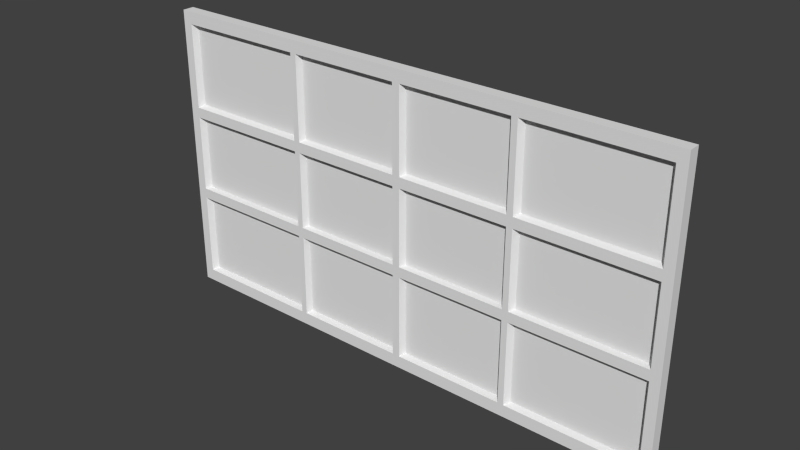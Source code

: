# Source: fenetres.blend  (saved by Blender 2.77.0; exported with 4.5.12 LTS)
import bpy
from mathutils import Matrix  # noqa: F401  (used for matrix-valued properties, if any)

bpy.ops.wm.read_factory_settings(use_empty=True)
scene = bpy.context.scene
scene.name = 'Scene'

# ---- collections
col_collection_1 = bpy.data.collections.new('Collection 1'); scene.collection.children.link(col_collection_1)

# ---- materials (node trees are filled in below, after node groups)
mat_material = bpy.data.materials.new('Material')
mat_material.alpha_threshold = 0.0
mat_material.use_transparent_shadow = False
mat_material.roughness = 0.5
mat_material.line_color = (0.0, 0.0, 0.0, 1.0)

# ---- material node trees

# ---- world
world_world = bpy.data.worlds.new('World'); scene.world = world_world
world_world.color = (0.05088, 0.05088, 0.05088)
world_world.use_sun_shadow = False
world_world.sun_shadow_jitter_overblur = 0.0
world_world.cycles.sampling_method = 'NONE'
world_world.cycles.sample_map_resolution = 256

# ---- meshes
me_cube = bpy.data.meshes.new('Cube')
me_cube.from_pydata([(-0.475, 1.0, 1.0), (-0.475, 1.0, 0.9), (-0.95, 1.0, 0.9), (-0.95, 1.609e-07, 1.0), (-0.95, -1.0, 0.9), (-1.0, -1.0, 1.0), (-1.0, 1.0, 1.0), (-0.95, -1.0, 1.0), (-0.95, 1.0, 1.0), (-1.0, 1.848e-07, 0.9), (-1.0, 1.788e-07, 1.0), (-1.0, 1.0, 0.9), (-1.0, -1.0, 0.9), (-0.475, -1.0, 0.9), (-0.475, -8.941e-09, 1.0), (-0.475, -1.0, 1.0), (-0.4275, -1.0, 1.0), (-0.4275, 1.0, 0.9), (-0.4275, -1.0, 0.9), (-0.4275, 1.0, 1.0), (-0.4275, -2.593e-08, 1.0), (-0.0252, -1.712e-07, 1.0), (-0.0252, -1.0, 1.0), (-0.02519, 1.0, 0.9), (-0.0252, -1.0, 0.9), (-0.02519, 1.0, 1.0), (-0.95, 1.0, 0.3525), (-0.475, -1.0, 0.3525), (-0.95, -1.0, 0.3525), (-1.0, 2.223e-07, 0.3525), (-1.0, 1.0, 0.3525), (-1.0, -1.0, 0.3525), (-0.475, 1.0, 0.3525), (-0.4275, 1.0, 0.3525), (-0.4275, -1.0, 0.3525), (-0.0252, -1.0, 0.3525), (-0.02519, 1.0, 0.3525), (-0.475, -1.0, 0.258), (-0.95, -1.0, 0.258), (-1.0, 2.28e-07, 0.258), (-0.4275, -1.0, 0.258), (-0.0252, -1.0, 0.258), (-0.95, 1.0, 0.258), (-1.0, 1.0, 0.258), (-1.0, -1.0, 0.258), (-0.475, 1.0, 0.258), (-0.4275, 1.0, 0.258), (-0.02519, 1.0, 0.258), (-0.9635, -3.0, 0.9155), (-1.0, -3.0, 1.0), (-0.95, -3.0, 1.0), (-1.0, -3.0, 0.9), (-0.4615, -3.0, 0.9155), (-0.475, -3.0, 1.0), (-0.4275, -3.0, 1.0), (-0.4382, -3.0, 0.9146), (-0.0252, -3.0, 1.0), (-0.01446, -3.0, 0.9146), (-0.4615, -3.0, 0.337), (-0.9635, -3.0, 0.337), (-1.0, -3.0, 0.3525), (-0.4382, -3.0, 0.3379), (-0.01446, -3.0, 0.3379), (-0.4614, -3.0, 0.2654), (-0.9636, -3.0, 0.2654), (-0.4386, -3.0, 0.2651), (-0.01413, -3.0, 0.2651), (-1.0, -3.0, 0.258), (0.475, 1.0, 1.0), (0.475, 1.0, 0.9), (0.95, 1.0, 0.9), (0.95, 1.609e-07, 1.0), (0.95, -1.0, 0.9), (1.0, -1.0, 1.0), (1.0, 1.0, 1.0), (0.95, -1.0, 1.0), (0.95, 1.0, 1.0), (0.0, -1.0, 0.9), (1.0, 1.848e-07, 0.9), (0.0, 1.0, 0.9), (0.0, 1.0, 1.0), (0.0, -1.0, 1.0), (1.0, 1.788e-07, 1.0), (1.0, 1.0, 0.9), (0.0, -1.788e-07, 1.0), (1.0, -1.0, 0.9), (0.475, -1.0, 0.9), (0.475, -8.941e-09, 1.0), (0.475, -1.0, 1.0), (0.4275, -1.0, 1.0), (0.4275, 1.0, 0.9), (0.4275, -1.0, 0.9), (0.4275, 1.0, 1.0), (0.4275, -2.593e-08, 1.0), (0.0252, -1.712e-07, 1.0), (0.0252, -1.0, 1.0), (0.02519, 1.0, 0.9), (0.0252, -1.0, 0.9), (0.02519, 1.0, 1.0), (0.95, 1.0, 0.3525), (0.475, -1.0, 0.3525), (0.95, -1.0, 0.3525), (1.0, 2.223e-07, 0.3525), (0.0, -1.0, 0.3525), (1.0, 1.0, 0.3525), (1.0, -1.0, 0.3525), (0.0, 1.0, 0.3525), (0.475, 1.0, 0.3525), (0.4275, 1.0, 0.3525), (0.4275, -1.0, 0.3525), (0.0252, -1.0, 0.3525), (0.02519, 1.0, 0.3525), (0.475, -1.0, 0.258), (0.95, -1.0, 0.258), (1.0, 2.28e-07, 0.258), (0.0, -1.0, 0.258), (0.4275, -1.0, 0.258), (0.0252, -1.0, 0.258), (0.95, 1.0, 0.258), (1.0, 1.0, 0.258), (1.0, -1.0, 0.258), (0.0, 1.0, 0.258), (0.475, 1.0, 0.258), (0.4275, 1.0, 0.258), (0.02519, 1.0, 0.258), (0.9635, -3.0, 0.9155), (1.0, -3.0, 1.0), (0.95, -3.0, 1.0), (0.0, -3.0, 0.9), (0.0, -3.0, 1.0), (1.0, -3.0, 0.9), (0.4615, -3.0, 0.9155), (0.475, -3.0, 1.0), (0.4275, -3.0, 1.0), (0.4382, -3.0, 0.9146), (0.0252, -3.0, 1.0), (0.01446, -3.0, 0.9146), (0.4615, -3.0, 0.337), (0.9635, -3.0, 0.337), (0.0, -3.0, 0.3525), (1.0, -3.0, 0.3525), (0.4382, -3.0, 0.3379), (0.01446, -3.0, 0.3379), (0.4614, -3.0, 0.2654), (0.9636, -3.0, 0.2654), (0.0, -3.0, 0.258), (0.4386, -3.0, 0.2651), (0.01413, -3.0, 0.2651), (1.0, -3.0, 0.258), (-0.475, 1.0, 0.0), (-0.475, 1.0, -1.0), (-0.475, 1.0, -0.9), (-0.95, 1.0, -0.9), (-0.95, 1.609e-07, -1.0), (-0.95, -1.0, -0.9), (-1.0, -1.0, -1.0), (-1.0, 1.0, -1.0), (-0.95, -1.0, 0.0), (-0.95, 1.0, 0.0), (-0.95, -1.0, -1.0), (-0.95, 1.0, -1.0), (-1.0, 1.848e-07, -0.9), (-1.0, -1.0, 0.0), (-1.0, 1.0, 0.0), (-1.0, 1.788e-07, -1.0), (-1.0, 2.384e-07, 0.0), (-1.0, 1.0, -0.9), (-1.0, -1.0, -0.9), (-0.475, -1.0, -0.9), (-0.475, -8.941e-09, -1.0), (-0.475, -1.0, 0.0), (-0.475, -1.0, -1.0), (-0.4275, -1.0, -1.0), (-0.4275, 1.0, -0.9), (-0.4275, -1.0, -0.9), (-0.4275, -1.0, 0.0), (-0.4275, 1.0, 0.0), (-0.4275, 1.0, -1.0), (-0.4275, -2.593e-08, -1.0), (-0.0252, -1.712e-07, -1.0), (-0.0252, -1.0, -1.0), (-0.02519, 1.0, -0.9), (-0.0252, -1.0, -0.9), (-0.0252, -1.0, 0.0), (-0.02519, 1.0, 0.0), (-0.02519, 1.0, -1.0), (-0.95, 1.0, -0.3525), (-0.475, -1.0, -0.3525), (-0.95, -1.0, -0.3525), (-1.0, 2.223e-07, -0.3525), (-1.0, 1.0, -0.3525), (-1.0, -1.0, -0.3525), (-0.475, 1.0, -0.3525), (-0.4275, 1.0, -0.3525), (-0.4275, -1.0, -0.3525), (-0.0252, -1.0, -0.3525), (-0.02519, 1.0, -0.3525), (-0.475, -1.0, -0.258), (-0.95, -1.0, -0.258), (-1.0, 2.28e-07, -0.258), (-0.4275, -1.0, -0.258), (-0.0252, -1.0, -0.258), (-0.95, 1.0, -0.258), (-1.0, 1.0, -0.258), (-1.0, -1.0, -0.258), (-0.475, 1.0, -0.258), (-0.4275, 1.0, -0.258), (-0.02519, 1.0, -0.258), (-0.9635, -3.0, -0.9155), (-1.0, -3.0, -1.0), (-0.9636, -3.0, 0.0), (-0.95, -3.0, -1.0), (-1.0, -3.0, 0.0), (-1.0, -3.0, -0.9), (-0.4615, -3.0, -0.9155), (-0.4614, -3.0, 0.0), (-0.475, -3.0, -1.0), (-0.4275, -3.0, -1.0), (-0.4382, -3.0, -0.9146), (-0.4386, -3.0, 0.0), (-0.0252, -3.0, -1.0), (-0.01446, -3.0, -0.9146), (-0.01413, -3.0, 0.0), (-0.4615, -3.0, -0.337), (-0.9635, -3.0, -0.337), (-1.0, -3.0, -0.3525), (-0.4382, -3.0, -0.3379), (-0.01446, -3.0, -0.3379), (-0.4614, -3.0, -0.2654), (-0.9636, -3.0, -0.2654), (-0.4386, -3.0, -0.2651), (-0.01413, -3.0, -0.2651), (-1.0, -3.0, -0.258), (0.475, 1.0, 0.0), (0.475, 1.0, -1.0), (0.475, 1.0, -0.9), (0.95, 1.0, -0.9), (0.95, 1.609e-07, -1.0), (0.95, -1.0, -0.9), (1.0, -1.0, -1.0), (1.0, 1.0, -1.0), (0.95, -1.0, 0.0), (0.95, 1.0, 0.0), (0.95, -1.0, -1.0), (0.95, 1.0, -1.0), (0.0, -1.0, -0.9), (1.0, 1.848e-07, -0.9), (1.0, -1.0, 0.0), (1.0, 1.0, 0.0), (0.0, 1.0, -0.9), (0.0, 1.0, -1.0), (0.0, -1.0, -1.0), (1.0, 1.788e-07, -1.0), (0.0, 1.0, 0.0), (1.0, 2.384e-07, 0.0), (0.0, -1.0, 0.0), (1.0, 1.0, -0.9), (0.0, -1.788e-07, -1.0), (1.0, -1.0, -0.9), (0.475, -1.0, -0.9), (0.475, -8.941e-09, -1.0), (0.475, -1.0, 0.0), (0.475, -1.0, -1.0), (0.4275, -1.0, -1.0), (0.4275, 1.0, -0.9), (0.4275, -1.0, -0.9), (0.4275, -1.0, 0.0), (0.4275, 1.0, 0.0), (0.4275, 1.0, -1.0), (0.4275, -2.593e-08, -1.0), (0.0252, -1.712e-07, -1.0), (0.0252, -1.0, -1.0), (0.02519, 1.0, -0.9), (0.0252, -1.0, -0.9), (0.0252, -1.0, 0.0), (0.02519, 1.0, 0.0), (0.02519, 1.0, -1.0), (0.95, 1.0, -0.3525), (0.475, -1.0, -0.3525), (0.95, -1.0, -0.3525), (1.0, 2.223e-07, -0.3525), (0.0, -1.0, -0.3525), (1.0, 1.0, -0.3525), (1.0, -1.0, -0.3525), (0.0, 1.0, -0.3525), (0.475, 1.0, -0.3525), (0.4275, 1.0, -0.3525), (0.4275, -1.0, -0.3525), (0.0252, -1.0, -0.3525), (0.02519, 1.0, -0.3525), (0.475, -1.0, -0.258), (0.95, -1.0, -0.258), (1.0, 2.28e-07, -0.258), (0.0, -1.0, -0.258), (0.4275, -1.0, -0.258), (0.0252, -1.0, -0.258), (0.95, 1.0, -0.258), (1.0, 1.0, -0.258), (1.0, -1.0, -0.258), (0.0, 1.0, -0.258), (0.475, 1.0, -0.258), (0.4275, 1.0, -0.258), (0.02519, 1.0, -0.258), (0.9635, -3.0, -0.9155), (1.0, -3.0, -1.0), (0.9636, -3.0, 0.0), (0.95, -3.0, -1.0), (0.0, -3.0, -0.9), (1.0, -3.0, 0.0), (0.0, -3.0, -1.0), (0.0, -3.0, 0.0), (1.0, -3.0, -0.9), (0.4615, -3.0, -0.9155), (0.4614, -3.0, 0.0), (0.475, -3.0, -1.0), (0.4275, -3.0, -1.0), (0.4382, -3.0, -0.9146), (0.4386, -3.0, 0.0), (0.0252, -3.0, -1.0), (0.01446, -3.0, -0.9146), (0.01413, -3.0, 0.0), (0.4615, -3.0, -0.337), (0.9635, -3.0, -0.337), (0.0, -3.0, -0.3525), (1.0, -3.0, -0.3525), (0.4382, -3.0, -0.3379), (0.01446, -3.0, -0.3379), (0.4614, -3.0, -0.2654), (0.9636, -3.0, -0.2654), (0.0, -3.0, -0.258), (0.4386, -3.0, -0.2651), (0.01413, -3.0, -0.2651), (1.0, -3.0, -0.258)], [], [(18, 24, 57, 55), (3, 10, 5, 7), (29, 9, 11, 30), (12, 31, 60, 51), (9, 10, 6, 11), (45, 149, 158, 42), (42, 158, 163, 43), (0, 8, 3, 14), (46, 176, 149, 45), (0, 1, 2, 8), (14, 3, 7, 15), (12, 5, 10, 9), (16, 15, 53, 54), (20, 14, 15, 16), (8, 2, 11, 6), (19, 17, 1, 0), (25, 19, 20, 21), (27, 13, 4, 28), (31, 12, 9, 29), (24, 35, 62, 57), (8, 6, 10, 3), (44, 162, 212, 67), (25, 23, 17, 19), (19, 0, 14, 20), (21, 20, 16, 22), (15, 7, 50, 53), (47, 184, 176, 46), (35, 24, 18, 34), (121, 253, 184, 47), (37, 170, 215, 63), (84, 21, 22, 81), (80, 79, 23, 25), (80, 25, 21, 84), (79, 106, 36, 23), (28, 4, 48, 59), (23, 36, 33, 17), (44, 31, 29, 39), (17, 33, 32, 1), (2, 26, 30, 11), (1, 32, 26, 2), (39, 29, 30, 43), (35, 34, 61, 62), (5, 12, 51, 49), (165, 39, 43, 163), (170, 37, 38, 157), (162, 44, 39, 165), (31, 44, 67, 60), (183, 41, 40, 175), (106, 121, 47, 36), (36, 47, 46, 33), (33, 46, 45, 32), (26, 42, 43, 30), (32, 45, 42, 26), (61, 55, 52, 58), (48, 50, 49, 51), (55, 54, 53, 52), (59, 48, 51, 60), (52, 53, 50, 48), (57, 56, 54, 55), (139, 128, 57, 62), (128, 129, 56, 57), (145, 139, 62, 66), (66, 62, 61, 65), (64, 59, 60, 67), (63, 58, 59, 64), (65, 61, 58, 63), (219, 65, 63, 215), (210, 64, 67, 212), (310, 145, 66, 222), (38, 37, 63, 64), (22, 16, 54, 56), (41, 183, 222, 66), (4, 13, 52, 48), (13, 27, 58, 52), (40, 41, 66, 65), (34, 18, 55, 61), (7, 5, 49, 50), (157, 38, 64, 210), (81, 22, 56, 129), (27, 28, 59, 58), (175, 40, 65, 219), (91, 134, 136, 97), (71, 75, 73, 82), (102, 104, 83, 78), (85, 130, 140, 105), (78, 83, 74, 82), (122, 118, 242, 233), (118, 119, 248, 242), (68, 87, 71, 76), (123, 122, 233, 267), (68, 76, 70, 69), (87, 88, 75, 71), (85, 78, 82, 73), (89, 133, 132, 88), (93, 89, 88, 87), (76, 74, 83, 70), (92, 68, 69, 90), (98, 94, 93, 92), (100, 101, 72, 86), (105, 102, 78, 85), (97, 136, 142, 110), (76, 71, 82, 74), (120, 148, 308, 247), (98, 92, 90, 96), (92, 93, 87, 68), (94, 95, 89, 93), (88, 132, 127, 75), (124, 123, 267, 275), (110, 109, 91, 97), (255, 310, 145, 115), (121, 124, 275, 253), (112, 143, 313, 261), (84, 81, 95, 94), (80, 98, 96, 79), (80, 84, 94, 98), (79, 96, 111, 106), (101, 138, 125, 72), (96, 90, 108, 111), (120, 114, 102, 105), (103, 139, 128, 77), (90, 69, 107, 108), (70, 83, 104, 99), (69, 70, 99, 107), (114, 119, 104, 102), (110, 142, 141, 109), (73, 126, 130, 85), (254, 248, 119, 114), (261, 241, 113, 112), (247, 254, 114, 120), (105, 140, 148, 120), (274, 266, 116, 117), (115, 145, 139, 103), (106, 111, 124, 121), (111, 108, 123, 124), (108, 107, 122, 123), (99, 104, 119, 118), (107, 99, 118, 122), (141, 137, 131, 134), (125, 130, 126, 127), (134, 131, 132, 133), (138, 140, 130, 125), (131, 125, 127, 132), (136, 134, 133, 135), (139, 142, 136, 128), (128, 136, 135, 129), (145, 147, 142, 139), (147, 146, 141, 142), (144, 148, 140, 138), (143, 144, 138, 137), (146, 143, 137, 141), (317, 313, 143, 146), (305, 308, 148, 144), (310, 320, 147, 145), (113, 144, 143, 112), (95, 135, 133, 89), (117, 147, 320, 274), (72, 125, 131, 86), (77, 128, 129, 81), (86, 131, 137, 100), (116, 146, 147, 117), (109, 141, 134, 91), (75, 127, 126, 73), (241, 305, 144, 113), (81, 129, 135, 95), (100, 137, 138, 101), (266, 317, 146, 116), (174, 218, 221, 182), (153, 159, 155, 164), (189, 190, 166, 161), (167, 213, 225, 191), (161, 166, 156, 164), (205, 202, 158, 149), (202, 203, 163, 158), (150, 169, 153, 160), (206, 205, 149, 176), (150, 160, 152, 151), (169, 171, 159, 153), (167, 161, 164, 155), (172, 217, 216, 171), (178, 172, 171, 169), (160, 156, 166, 152), (177, 150, 151, 173), (185, 179, 178, 177), (187, 188, 154, 168), (191, 189, 161, 167), (182, 221, 227, 195), (160, 153, 164, 156), (204, 232, 212, 162), (185, 177, 173, 181), (177, 178, 169, 150), (179, 180, 172, 178), (171, 216, 211, 159), (207, 206, 176, 184), (195, 194, 174, 182), (299, 207, 184, 253), (197, 228, 215, 170), (257, 251, 180, 179), (250, 185, 181, 249), (250, 257, 179, 185), (249, 181, 196, 284), (183, 222, 310, 255), (188, 224, 208, 154), (181, 173, 193, 196), (170, 215, 219, 175), (204, 199, 189, 191), (173, 151, 192, 193), (152, 166, 190, 186), (151, 152, 186, 192), (199, 203, 190, 189), (195, 227, 226, 194), (155, 209, 213, 167), (165, 163, 203, 199), (170, 157, 198, 197), (162, 165, 199, 204), (191, 225, 232, 204), (183, 175, 200, 201), (284, 196, 207, 299), (196, 193, 206, 207), (193, 192, 205, 206), (186, 190, 203, 202), (192, 186, 202, 205), (226, 223, 214, 218), (208, 213, 209, 211), (218, 214, 216, 217), (224, 225, 213, 208), (214, 208, 211, 216), (221, 218, 217, 220), (323, 227, 221, 307), (307, 221, 220, 309), (329, 231, 227, 323), (231, 230, 226, 227), (229, 232, 225, 224), (228, 229, 224, 223), (230, 228, 223, 226), (219, 215, 228, 230), (210, 212, 232, 229), (310, 222, 231, 329), (198, 229, 228, 197), (180, 220, 217, 172), (201, 231, 222, 183), (154, 208, 214, 168), (168, 214, 223, 187), (200, 230, 231, 201), (194, 226, 218, 174), (159, 211, 209, 155), (157, 210, 229, 198), (162, 212, 210, 157), (251, 309, 220, 180), (187, 223, 224, 188), (175, 219, 230, 200), (265, 273, 319, 316), (237, 252, 239, 243), (280, 246, 256, 282), (258, 283, 324, 311), (246, 252, 240, 256), (300, 233, 242, 296), (296, 242, 248, 297), (234, 244, 237, 260), (301, 267, 233, 300), (234, 235, 236, 244), (260, 237, 243, 262), (258, 239, 252, 246), (263, 262, 314, 315), (269, 260, 262, 263), (244, 236, 256, 240), (268, 264, 235, 234), (276, 268, 269, 270), (278, 259, 238, 279), (283, 258, 246, 280), (273, 288, 326, 319), (244, 240, 252, 237), (298, 247, 308, 332), (276, 272, 264, 268), (268, 234, 260, 269), (270, 269, 263, 271), (262, 243, 306, 314), (302, 275, 267, 301), (288, 273, 265, 287), (255, 293, 329, 310), (299, 253, 275, 302), (290, 261, 313, 327), (257, 270, 271, 251), (250, 249, 272, 276), (250, 276, 270, 257), (249, 284, 289, 272), (274, 255, 310, 320), (279, 238, 303, 322), (272, 289, 286, 264), (261, 266, 317, 313), (298, 283, 280, 292), (281, 245, 307, 323), (264, 286, 285, 235), (236, 277, 282, 256), (235, 285, 277, 236), (292, 280, 282, 297), (288, 287, 325, 326), (239, 258, 311, 304), (254, 292, 297, 248), (261, 290, 291, 241), (247, 298, 292, 254), (283, 298, 332, 324), (274, 295, 294, 266), (293, 281, 323, 329), (284, 299, 302, 289), (289, 302, 301, 286), (286, 301, 300, 285), (277, 296, 297, 282), (285, 300, 296, 277), (325, 316, 312, 321), (303, 306, 304, 311), (316, 315, 314, 312), (322, 303, 311, 324), (312, 314, 306, 303), (319, 318, 315, 316), (323, 307, 319, 326), (307, 309, 318, 319), (329, 323, 326, 331), (331, 326, 325, 330), (328, 322, 324, 332), (327, 321, 322, 328), (330, 325, 321, 327), (317, 330, 327, 313), (305, 328, 332, 308), (310, 329, 331, 320), (291, 290, 327, 328), (271, 263, 315, 318), (295, 274, 320, 331), (238, 259, 312, 303), (245, 251, 309, 307), (259, 278, 321, 312), (294, 295, 331, 330), (287, 265, 316, 325), (243, 239, 304, 306), (241, 291, 328, 305), (247, 241, 305, 308), (251, 271, 318, 309), (278, 279, 322, 321), (266, 294, 330, 317)])
me_cube.materials.append(mat_material)
me_cube.use_remesh_preserve_volume = False
me_cube.use_remesh_preserve_attributes = False
me_cube.use_mirror_vertex_groups = False
me_cube.update()

# ---- objects
ob_cube = bpy.data.objects.new('Cube', me_cube)

# ---- transforms, parenting, visibility, modifiers, constraints
ob_cube.location = (0.007554, 0.0391, 0.3616)
ob_cube.scale = (0.9, 0.01, 0.5)
ob_cube.lock_rotations_4d = False
ob_cube.empty_display_type = 'ARROWS'
ob_cube.lineart.crease_threshold = 0.0

# ---- collection membership
col_collection_1.objects.link(ob_cube)

# ---- scene / render settings (as saved in the file)
scene.frame_start = 1; scene.frame_end = 250; scene.frame_set(1)
scene.render.engine = 'BLENDER_EEVEE_NEXT'
scene.render.resolution_percentage = 50
scene.render.dither_intensity = 0.0
scene.cycles.use_denoising = False
scene.cycles.samples = 10
scene.cycles.sampling_pattern = 'TABULATED_SOBOL'
scene.cycles.light_sampling_threshold = 0.0
scene.cycles.use_adaptive_sampling = False
scene.cycles.use_light_tree = False
scene.cycles.blur_glossy = 0.0
scene.cycles.pixel_filter_type = 'GAUSSIAN'
scene.cycles.sample_clamp_indirect = 0.0
scene.view_settings.view_transform = 'Standard'
bpy.context.view_layer.update()

# ---- added for rendering (the .blend has no active camera and no usable light): camera, sun
cam_auto = bpy.data.cameras.new('AutoCamera')
cam_auto.lens = 50.0
cam_auto.sensor_width = 36.0
cam_auto.clip_end = 1000.0
ob_auto_camera = bpy.data.objects.new('AutoCamera', cam_auto)
scene.collection.objects.link(ob_auto_camera)
ob_auto_camera.location = (1.91307, -2.25751, 1.88606)
ob_auto_camera.rotation_euler = (1.09748, -7.21219e-08, 0.694738)
scene.camera = ob_auto_camera
light_auto_sun = bpy.data.lights.new('AutoSun', 'SUN')
light_auto_sun.energy = 3.0
light_auto_sun.angle = 0.0523599
ob_auto_sun = bpy.data.objects.new('AutoSun', light_auto_sun)
scene.collection.objects.link(ob_auto_sun)
ob_auto_sun.rotation_euler = (0.872665, 0.174533, 0.523599)
bpy.context.view_layer.update()
